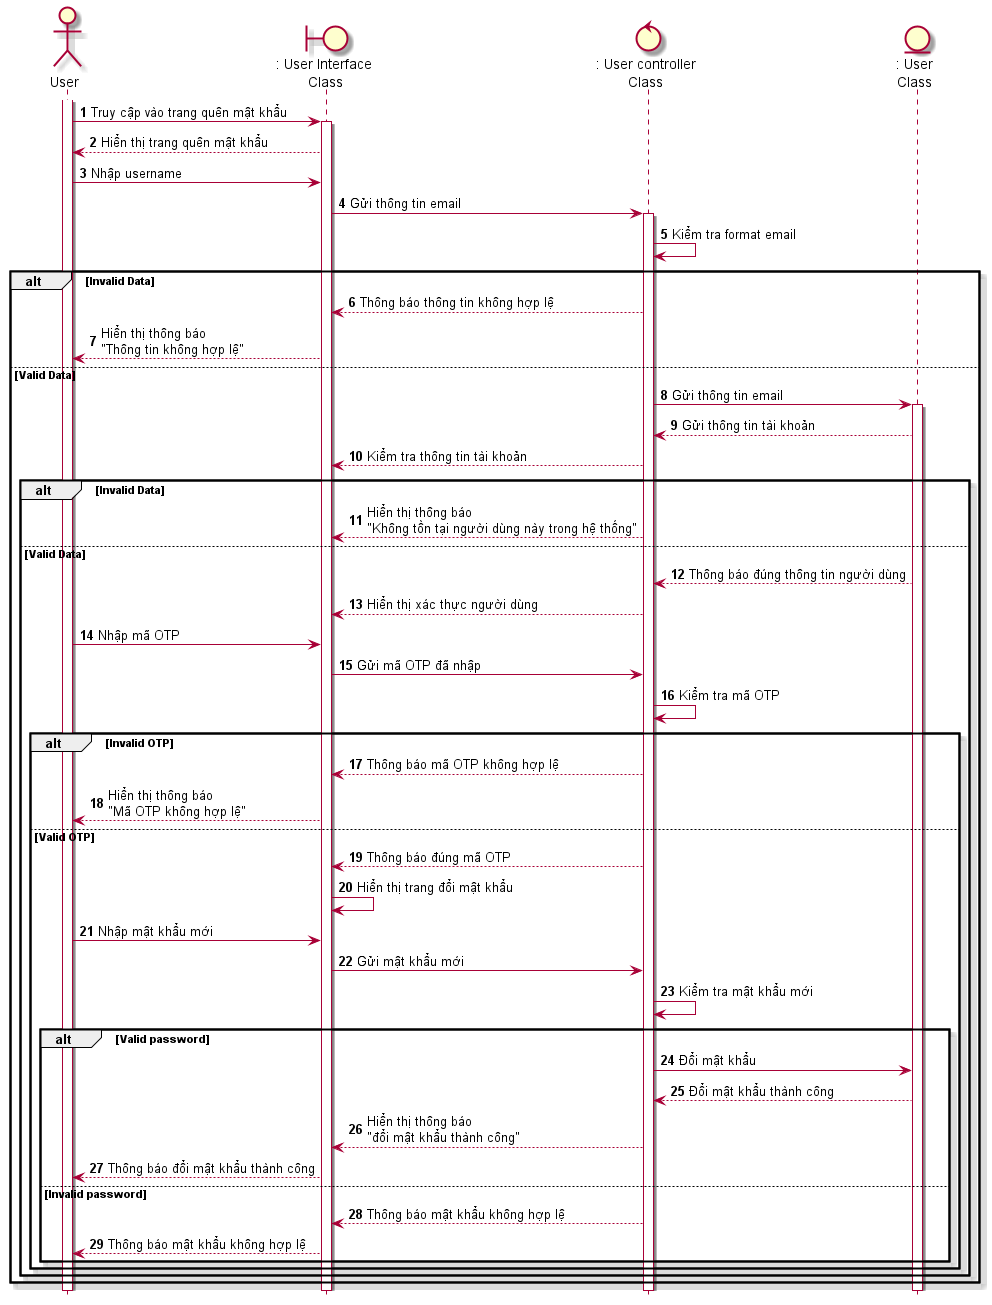

The diagram above was rendered by PlantUML. Its source (embedded in the PNG):
@startuml SeqQuenMatKhau
skin rose
hide footbox
autonumber
actor user as "User"
boundary userInterface as ": User Interface\n Class"
control userController as ": User controller\nClass"
entity User as ": User\nClass"
user++
user -> userInterface++: Truy cập vào trang quên mật khẩu
userInterface --> user: Hiển thị trang quên mật khẩu
user -> userInterface: Nhập username 
userInterface -> userController++: Gửi thông tin email
userController -> userController: Kiểm tra format email
alt Invalid Data
    userController --> userInterface: Thông báo thông tin không hợp lệ
    userInterface --> user: Hiển thị thông báo\n"Thông tin không hợp lệ"
else Valid Data
    userController -> User++: Gửi thông tin email
    User --> userController: Gửi thông tin tài khoản
    userController --> userInterface: Kiểm tra thông tin tài khoản
    alt Invalid Data
        userController --> userInterface: Hiển thị thông báo\n"Không tồn tại người dùng này trong hệ thống"
    else Valid Data
        User-->userController: Thông báo đúng thông tin người dùng
        userController --> userInterface: Hiển thị xác thực người dùng
        user -> userInterface: Nhập mã OTP
        userInterface -> userController: Gửi mã OTP đã nhập
        userController -> userController: Kiểm tra mã OTP
        alt Invalid OTP
        userController --> userInterface: Thông báo mã OTP không hợp lệ
        userInterface --> user: Hiển thị thông báo\n"Mã OTP không hợp lệ"
        else Valid OTP
        userController --> userInterface: Thông báo đúng mã OTP
        userInterface -> userInterface: Hiển thị trang đổi mật khẩu
        user -> userInterface: Nhập mật khẩu mới
        userInterface -> userController: Gửi mật khẩu mới
        userController -> userController: Kiểm tra mật khẩu mới
        alt Valid password
        userController -> User: Đổi mật khẩu
        User --> userController: Đổi mật khẩu thành công
        userController --> userInterface: Hiển thị thông báo \n"đổi mật khẩu thành công"
        userInterface --> user: Thông báo đổi mật khẩu thành công
        else Invalid password 
        userController --> userInterface: Thông báo mật khẩu không hợp lệ
        userInterface --> user: Thông báo mật khẩu không hợp lệ
        end
        end
    end 
end
@enduml